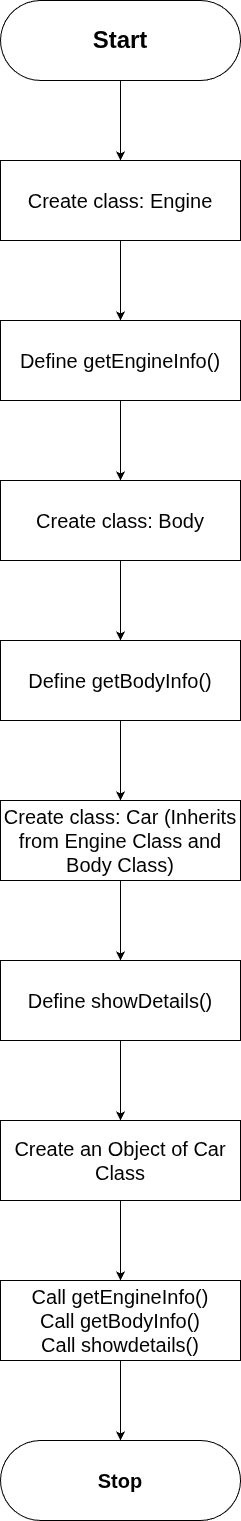

The diagram above was exported from draw.io. Its source (the exported page's mxGraphModel, read from the mxfile embedded in the PNG):
<mxGraphModel dx="1453" dy="798" grid="1" gridSize="10" guides="1" tooltips="1" connect="1" arrows="1" fold="1" page="1" pageScale="1" pageWidth="827" pageHeight="1169" math="0" shadow="0">
  <root>
    <mxCell id="0" />
    <mxCell id="1" parent="0" />
    <mxCell id="b3xULhbp-fR3-li2lpUo-1" value="" style="rounded=1;whiteSpace=wrap;html=1;arcSize=50;" vertex="1" parent="1">
      <mxGeometry x="280" y="80" width="240" height="80" as="geometry" />
    </mxCell>
    <mxCell id="b3xULhbp-fR3-li2lpUo-3" value="&lt;b&gt;&lt;font style=&quot;font-size: 20px;&quot;&gt;Stop&lt;/font&gt;&lt;/b&gt;" style="rounded=1;whiteSpace=wrap;html=1;arcSize=50;" vertex="1" parent="1">
      <mxGeometry x="280" y="1520" width="240" height="80" as="geometry" />
    </mxCell>
    <mxCell id="b3xULhbp-fR3-li2lpUo-11" value="" style="edgeStyle=orthogonalEdgeStyle;rounded=0;orthogonalLoop=1;jettySize=auto;html=1;" edge="1" parent="1" source="b3xULhbp-fR3-li2lpUo-4" target="b3xULhbp-fR3-li2lpUo-9">
      <mxGeometry relative="1" as="geometry" />
    </mxCell>
    <mxCell id="b3xULhbp-fR3-li2lpUo-4" value="Create class: Engine" style="rounded=0;whiteSpace=wrap;html=1;fontSize=20;" vertex="1" parent="1">
      <mxGeometry x="280" y="240" width="240" height="80" as="geometry" />
    </mxCell>
    <mxCell id="b3xULhbp-fR3-li2lpUo-10" value="" style="edgeStyle=orthogonalEdgeStyle;rounded=0;orthogonalLoop=1;jettySize=auto;html=1;" edge="1" parent="1" source="b3xULhbp-fR3-li2lpUo-6" target="b3xULhbp-fR3-li2lpUo-4">
      <mxGeometry relative="1" as="geometry" />
    </mxCell>
    <mxCell id="b3xULhbp-fR3-li2lpUo-6" value="&lt;font style=&quot;font-size: 24px;&quot;&gt;&lt;b&gt;Start&lt;/b&gt;&lt;/font&gt;" style="text;html=1;whiteSpace=wrap;strokeColor=none;fillColor=none;align=center;verticalAlign=middle;rounded=0;fontSize=20;movable=1;resizable=1;rotatable=1;deletable=1;editable=1;locked=0;connectable=1;" vertex="1" parent="1">
      <mxGeometry x="280" y="80" width="240" height="80" as="geometry" />
    </mxCell>
    <mxCell id="b3xULhbp-fR3-li2lpUo-14" value="" style="edgeStyle=orthogonalEdgeStyle;rounded=0;orthogonalLoop=1;jettySize=auto;html=1;" edge="1" parent="1" source="b3xULhbp-fR3-li2lpUo-8" target="b3xULhbp-fR3-li2lpUo-13">
      <mxGeometry relative="1" as="geometry" />
    </mxCell>
    <mxCell id="b3xULhbp-fR3-li2lpUo-8" value="Create class: Body" style="rounded=0;whiteSpace=wrap;html=1;fontSize=20;" vertex="1" parent="1">
      <mxGeometry x="280" y="560" width="240" height="80" as="geometry" />
    </mxCell>
    <mxCell id="b3xULhbp-fR3-li2lpUo-12" value="" style="edgeStyle=orthogonalEdgeStyle;rounded=0;orthogonalLoop=1;jettySize=auto;html=1;" edge="1" parent="1" source="b3xULhbp-fR3-li2lpUo-9" target="b3xULhbp-fR3-li2lpUo-8">
      <mxGeometry relative="1" as="geometry" />
    </mxCell>
    <mxCell id="b3xULhbp-fR3-li2lpUo-9" value="Define getEngineInfo()" style="rounded=0;whiteSpace=wrap;html=1;fontSize=20;" vertex="1" parent="1">
      <mxGeometry x="280" y="400" width="240" height="80" as="geometry" />
    </mxCell>
    <mxCell id="b3xULhbp-fR3-li2lpUo-17" value="" style="edgeStyle=orthogonalEdgeStyle;rounded=0;orthogonalLoop=1;jettySize=auto;html=1;" edge="1" parent="1" source="b3xULhbp-fR3-li2lpUo-13" target="b3xULhbp-fR3-li2lpUo-15">
      <mxGeometry relative="1" as="geometry" />
    </mxCell>
    <mxCell id="b3xULhbp-fR3-li2lpUo-13" value="Define getBodyInfo()" style="rounded=0;whiteSpace=wrap;html=1;fontSize=20;" vertex="1" parent="1">
      <mxGeometry x="280" y="720" width="240" height="80" as="geometry" />
    </mxCell>
    <mxCell id="b3xULhbp-fR3-li2lpUo-18" value="" style="edgeStyle=orthogonalEdgeStyle;rounded=0;orthogonalLoop=1;jettySize=auto;html=1;" edge="1" parent="1" source="b3xULhbp-fR3-li2lpUo-15" target="b3xULhbp-fR3-li2lpUo-16">
      <mxGeometry relative="1" as="geometry" />
    </mxCell>
    <mxCell id="b3xULhbp-fR3-li2lpUo-15" value="Create class: Car (Inherits from Engine Class and Body Class)" style="rounded=0;whiteSpace=wrap;html=1;fontSize=20;" vertex="1" parent="1">
      <mxGeometry x="280" y="880" width="240" height="80" as="geometry" />
    </mxCell>
    <mxCell id="b3xULhbp-fR3-li2lpUo-23" style="edgeStyle=orthogonalEdgeStyle;rounded=0;orthogonalLoop=1;jettySize=auto;html=1;entryX=0.5;entryY=0;entryDx=0;entryDy=0;" edge="1" parent="1" source="b3xULhbp-fR3-li2lpUo-16" target="b3xULhbp-fR3-li2lpUo-21">
      <mxGeometry relative="1" as="geometry" />
    </mxCell>
    <mxCell id="b3xULhbp-fR3-li2lpUo-16" value="Define showDetails()" style="rounded=0;whiteSpace=wrap;html=1;fontSize=20;" vertex="1" parent="1">
      <mxGeometry x="280" y="1040" width="240" height="80" as="geometry" />
    </mxCell>
    <mxCell id="b3xULhbp-fR3-li2lpUo-24" value="" style="edgeStyle=orthogonalEdgeStyle;rounded=0;orthogonalLoop=1;jettySize=auto;html=1;" edge="1" parent="1" source="b3xULhbp-fR3-li2lpUo-21" target="b3xULhbp-fR3-li2lpUo-22">
      <mxGeometry relative="1" as="geometry" />
    </mxCell>
    <mxCell id="b3xULhbp-fR3-li2lpUo-21" value="Create an Object of Car Class" style="rounded=0;whiteSpace=wrap;html=1;fontSize=20;" vertex="1" parent="1">
      <mxGeometry x="280" y="1200" width="240" height="80" as="geometry" />
    </mxCell>
    <mxCell id="b3xULhbp-fR3-li2lpUo-25" value="" style="edgeStyle=orthogonalEdgeStyle;rounded=0;orthogonalLoop=1;jettySize=auto;html=1;" edge="1" parent="1" source="b3xULhbp-fR3-li2lpUo-22" target="b3xULhbp-fR3-li2lpUo-3">
      <mxGeometry relative="1" as="geometry" />
    </mxCell>
    <mxCell id="b3xULhbp-fR3-li2lpUo-22" value="Call getEngineInfo()&lt;div&gt;Call getBodyInfo()&lt;/div&gt;&lt;div&gt;Call showdetails()&lt;/div&gt;" style="rounded=0;whiteSpace=wrap;html=1;fontSize=20;" vertex="1" parent="1">
      <mxGeometry x="280" y="1360" width="240" height="80" as="geometry" />
    </mxCell>
  </root>
</mxGraphModel>